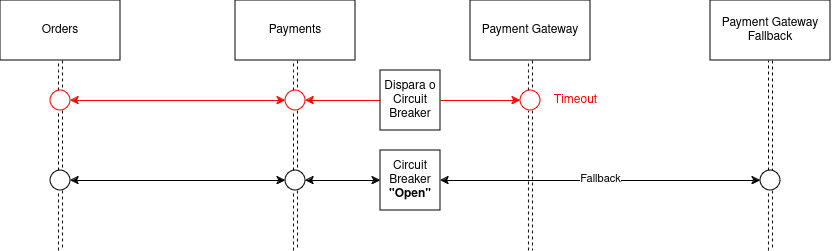

The diagram above was exported from draw.io. Its source (the exported page's mxGraphModel, read from the mxfile embedded in the PNG):
<mxGraphModel dx="1192" dy="626" grid="1" gridSize="10" guides="1" tooltips="1" connect="1" arrows="1" fold="1" page="1" pageScale="1" pageWidth="850" pageHeight="1100" math="0" shadow="0">
  <root>
    <mxCell id="0" />
    <mxCell id="1" parent="0" />
    <mxCell id="2" value="Orders" style="rounded=0;whiteSpace=wrap;html=1;" vertex="1" parent="1">
      <mxGeometry x="130" y="1100" width="120" height="60" as="geometry" />
    </mxCell>
    <mxCell id="3" value="Payments" style="rounded=0;whiteSpace=wrap;html=1;" vertex="1" parent="1">
      <mxGeometry x="365" y="1100" width="120" height="60" as="geometry" />
    </mxCell>
    <mxCell id="4" style="edgeStyle=orthogonalEdgeStyle;rounded=0;orthogonalLoop=1;jettySize=auto;html=1;dashed=1;shape=link;" edge="1" source="21" parent="1">
      <mxGeometry relative="1" as="geometry">
        <mxPoint x="660" y="1350" as="targetPoint" />
      </mxGeometry>
    </mxCell>
    <mxCell id="5" value="Payment Gateway" style="rounded=0;whiteSpace=wrap;html=1;" vertex="1" parent="1">
      <mxGeometry x="600" y="1100" width="120" height="60" as="geometry" />
    </mxCell>
    <mxCell id="6" value="" style="edgeStyle=orthogonalEdgeStyle;rounded=0;orthogonalLoop=1;jettySize=auto;html=1;dashed=1;shape=link;" edge="1" source="2" target="8" parent="1">
      <mxGeometry relative="1" as="geometry">
        <mxPoint x="190" y="1410" as="targetPoint" />
        <mxPoint x="190" y="1160" as="sourcePoint" />
      </mxGeometry>
    </mxCell>
    <mxCell id="7" style="edgeStyle=orthogonalEdgeStyle;rounded=0;orthogonalLoop=1;jettySize=auto;html=1;entryX=0;entryY=0.5;entryDx=0;entryDy=0;startArrow=classic;startFill=1;strokeColor=#FF0000;" edge="1" source="8" target="19" parent="1">
      <mxGeometry relative="1" as="geometry" />
    </mxCell>
    <mxCell id="8" value="" style="ellipse;whiteSpace=wrap;html=1;aspect=fixed;strokeColor=#FF0000;" vertex="1" parent="1">
      <mxGeometry x="180" y="1190" width="20" height="20" as="geometry" />
    </mxCell>
    <mxCell id="9" value="" style="edgeStyle=orthogonalEdgeStyle;rounded=0;orthogonalLoop=1;jettySize=auto;html=1;dashed=1;shape=link;" edge="1" source="8" target="11" parent="1">
      <mxGeometry relative="1" as="geometry">
        <mxPoint x="190" y="1410" as="targetPoint" />
        <mxPoint x="190" y="1210" as="sourcePoint" />
      </mxGeometry>
    </mxCell>
    <mxCell id="10" style="edgeStyle=orthogonalEdgeStyle;rounded=0;orthogonalLoop=1;jettySize=auto;html=1;entryX=0;entryY=0.5;entryDx=0;entryDy=0;startArrow=classic;startFill=1;" edge="1" source="11" target="16" parent="1">
      <mxGeometry relative="1" as="geometry" />
    </mxCell>
    <mxCell id="11" value="" style="ellipse;whiteSpace=wrap;html=1;aspect=fixed;" vertex="1" parent="1">
      <mxGeometry x="180" y="1270" width="20" height="20" as="geometry" />
    </mxCell>
    <mxCell id="12" value="" style="edgeStyle=orthogonalEdgeStyle;rounded=0;orthogonalLoop=1;jettySize=auto;html=1;dashed=1;shape=link;" edge="1" source="11" parent="1">
      <mxGeometry relative="1" as="geometry">
        <mxPoint x="190" y="1350" as="targetPoint" />
        <mxPoint x="190" y="1290" as="sourcePoint" />
      </mxGeometry>
    </mxCell>
    <mxCell id="13" value="" style="edgeStyle=orthogonalEdgeStyle;rounded=0;orthogonalLoop=1;jettySize=auto;html=1;dashed=1;shape=link;" edge="1" source="16" parent="1">
      <mxGeometry relative="1" as="geometry">
        <mxPoint x="425" y="1350" as="targetPoint" />
        <mxPoint x="425" y="1160" as="sourcePoint" />
      </mxGeometry>
    </mxCell>
    <mxCell id="14" value="" style="edgeStyle=orthogonalEdgeStyle;rounded=0;orthogonalLoop=1;jettySize=auto;html=1;dashed=1;shape=link;" edge="1" source="19" target="16" parent="1">
      <mxGeometry relative="1" as="geometry">
        <mxPoint x="425" y="1350" as="targetPoint" />
        <mxPoint x="425" y="1160" as="sourcePoint" />
      </mxGeometry>
    </mxCell>
    <mxCell id="15" style="edgeStyle=orthogonalEdgeStyle;rounded=0;orthogonalLoop=1;jettySize=auto;html=1;startArrow=classic;startFill=1;" edge="1" source="16" target="26" parent="1">
      <mxGeometry relative="1" as="geometry" />
    </mxCell>
    <mxCell id="16" value="" style="ellipse;whiteSpace=wrap;html=1;aspect=fixed;" vertex="1" parent="1">
      <mxGeometry x="415" y="1270" width="20" height="20" as="geometry" />
    </mxCell>
    <mxCell id="17" value="" style="edgeStyle=orthogonalEdgeStyle;rounded=0;orthogonalLoop=1;jettySize=auto;html=1;dashed=1;shape=link;" edge="1" source="3" target="19" parent="1">
      <mxGeometry relative="1" as="geometry">
        <mxPoint x="425" y="1270" as="targetPoint" />
        <mxPoint x="425" y="1160" as="sourcePoint" />
      </mxGeometry>
    </mxCell>
    <mxCell id="18" style="edgeStyle=orthogonalEdgeStyle;rounded=0;orthogonalLoop=1;jettySize=auto;html=1;startArrow=classic;startFill=1;entryX=0;entryY=0.5;entryDx=0;entryDy=0;fontColor=#FF0000;strokeColor=#FF0000;" edge="1" source="19" target="21" parent="1">
      <mxGeometry relative="1" as="geometry">
        <mxPoint x="560" y="1200" as="targetPoint" />
      </mxGeometry>
    </mxCell>
    <mxCell id="19" value="" style="ellipse;whiteSpace=wrap;html=1;aspect=fixed;strokeColor=#FF0000;" vertex="1" parent="1">
      <mxGeometry x="415" y="1190" width="20" height="20" as="geometry" />
    </mxCell>
    <mxCell id="20" value="" style="edgeStyle=orthogonalEdgeStyle;rounded=0;orthogonalLoop=1;jettySize=auto;html=1;dashed=1;shape=link;" edge="1" source="5" target="21" parent="1">
      <mxGeometry relative="1" as="geometry">
        <mxPoint x="660" y="1410" as="targetPoint" />
        <mxPoint x="660" y="1160" as="sourcePoint" />
      </mxGeometry>
    </mxCell>
    <mxCell id="21" value="" style="ellipse;whiteSpace=wrap;html=1;aspect=fixed;strokeColor=#FF0000;" vertex="1" parent="1">
      <mxGeometry x="650" y="1190" width="20" height="20" as="geometry" />
    </mxCell>
    <mxCell id="22" value="Dispara o Circuit Breaker" style="rounded=0;whiteSpace=wrap;html=1;" vertex="1" parent="1">
      <mxGeometry x="510" y="1170" width="60" height="60" as="geometry" />
    </mxCell>
    <mxCell id="23" value="Timeout" style="text;html=1;align=center;verticalAlign=middle;resizable=0;points=[];autosize=1;strokeColor=none;fillColor=none;fontColor=#FF0000;" vertex="1" parent="1">
      <mxGeometry x="670" y="1185" width="70" height="30" as="geometry" />
    </mxCell>
    <mxCell id="24" style="edgeStyle=orthogonalEdgeStyle;rounded=0;orthogonalLoop=1;jettySize=auto;html=1;entryX=0;entryY=0.5;entryDx=0;entryDy=0;startArrow=classic;startFill=1;" edge="1" source="26" target="30" parent="1">
      <mxGeometry relative="1" as="geometry" />
    </mxCell>
    <mxCell id="25" value="Fallback" style="edgeLabel;html=1;align=center;verticalAlign=middle;resizable=0;points=[];" vertex="1" connectable="0" parent="24">
      <mxGeometry x="-0.0073" y="2" relative="1" as="geometry">
        <mxPoint as="offset" />
      </mxGeometry>
    </mxCell>
    <mxCell id="26" value="Circuit Breaker &lt;b&gt;&quot;Open&quot;&lt;/b&gt;" style="rounded=0;whiteSpace=wrap;html=1;" vertex="1" parent="1">
      <mxGeometry x="510" y="1250" width="60" height="60" as="geometry" />
    </mxCell>
    <mxCell id="27" style="edgeStyle=orthogonalEdgeStyle;rounded=0;orthogonalLoop=1;jettySize=auto;html=1;dashed=1;shape=link;" edge="1" source="30" parent="1">
      <mxGeometry relative="1" as="geometry">
        <mxPoint x="900" y="1350" as="targetPoint" />
      </mxGeometry>
    </mxCell>
    <mxCell id="28" value="Payment Gateway Fallback" style="rounded=0;whiteSpace=wrap;html=1;" vertex="1" parent="1">
      <mxGeometry x="840" y="1100" width="120" height="60" as="geometry" />
    </mxCell>
    <mxCell id="29" value="" style="edgeStyle=orthogonalEdgeStyle;rounded=0;orthogonalLoop=1;jettySize=auto;html=1;dashed=1;shape=link;" edge="1" source="28" target="30" parent="1">
      <mxGeometry relative="1" as="geometry">
        <mxPoint x="890" y="1410" as="targetPoint" />
        <mxPoint x="890" y="1160" as="sourcePoint" />
      </mxGeometry>
    </mxCell>
    <mxCell id="30" value="" style="ellipse;whiteSpace=wrap;html=1;aspect=fixed;strokeColor=#000000;" vertex="1" parent="1">
      <mxGeometry x="890" y="1270" width="20" height="20" as="geometry" />
    </mxCell>
  </root>
</mxGraphModel>